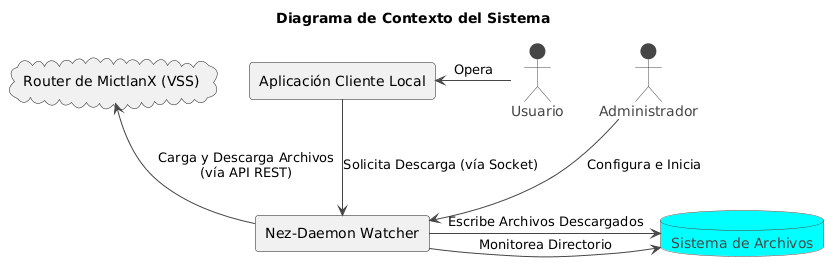

The diagram above was rendered by PlantUML. Its source (embedded in the PNG):
@startuml
!theme vibrant

title Diagrama de Contexto del Sistema 

' Actores Humanos
actor "Administrador" as Admin
actor "Usuario" as User

' Sistemas Externos
rectangle "Aplicación Cliente Local" as LocalApp
database "Sistema de Archivos" as FileSystem
cloud "Router de MictlanX (VSS)" as MictlanX

' Sistema Principal
rectangle "Nez-Daemon Watcher" as Watcher

' Interacciones
Admin -down-> Watcher : Configura e Inicia
User -left-> LocalApp : Opera

LocalApp -down-> Watcher : Solicita Descarga (vía Socket)

Watcher -right-> FileSystem : Monitorea Directorio
Watcher -right-> FileSystem : Escribe Archivos Descargados

Watcher -up-> MictlanX : Carga y Descarga Archivos\n(vía API REST)
@enduml